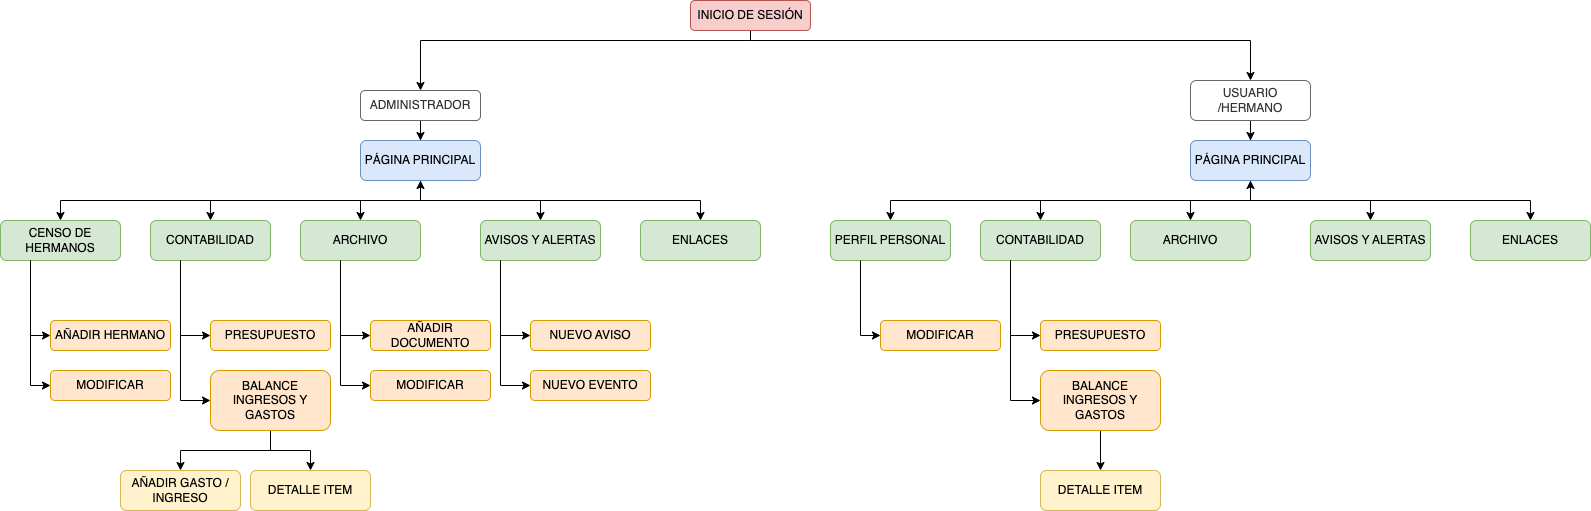

The diagram above was exported from draw.io. Its source (the exported page's mxGraphModel, read from the mxfile embedded in the PNG):
<mxGraphModel dx="1848" dy="508" grid="1" gridSize="10" guides="1" tooltips="1" connect="1" arrows="1" fold="1" page="0" pageScale="1" pageWidth="827" pageHeight="1169" math="0" shadow="0">
  <root>
    <mxCell id="0" />
    <mxCell id="1" parent="0" />
    <mxCell id="lK1NTImCnsD2ig_PQ-aB-22" value="" style="edgeStyle=orthogonalEdgeStyle;rounded=0;orthogonalLoop=1;jettySize=auto;html=1;" edge="1" parent="1" source="lK1NTImCnsD2ig_PQ-aB-1" target="lK1NTImCnsD2ig_PQ-aB-21">
      <mxGeometry relative="1" as="geometry">
        <Array as="points">
          <mxPoint x="320" y="120" />
          <mxPoint x="-10" y="120" />
        </Array>
      </mxGeometry>
    </mxCell>
    <mxCell id="lK1NTImCnsD2ig_PQ-aB-93" style="edgeStyle=orthogonalEdgeStyle;rounded=0;orthogonalLoop=1;jettySize=auto;html=1;" edge="1" parent="1" source="lK1NTImCnsD2ig_PQ-aB-1" target="lK1NTImCnsD2ig_PQ-aB-61">
      <mxGeometry relative="1" as="geometry">
        <Array as="points">
          <mxPoint x="320" y="120" />
          <mxPoint x="820" y="120" />
        </Array>
      </mxGeometry>
    </mxCell>
    <mxCell id="lK1NTImCnsD2ig_PQ-aB-1" value="INICIO DE SESIÓN" style="rounded=1;whiteSpace=wrap;html=1;fillColor=#f8cecc;strokeColor=#b85450;" vertex="1" parent="1">
      <mxGeometry x="260" y="80" width="120" height="30" as="geometry" />
    </mxCell>
    <mxCell id="lK1NTImCnsD2ig_PQ-aB-10" value="" style="edgeStyle=orthogonalEdgeStyle;rounded=0;orthogonalLoop=1;jettySize=auto;html=1;" edge="1" parent="1">
      <mxGeometry relative="1" as="geometry">
        <mxPoint x="320.0322580645162" y="199.99999999999994" as="sourcePoint" />
        <Array as="points">
          <mxPoint x="320" y="210" />
          <mxPoint x="80" y="210" />
        </Array>
      </mxGeometry>
    </mxCell>
    <mxCell id="lK1NTImCnsD2ig_PQ-aB-12" value="" style="edgeStyle=orthogonalEdgeStyle;rounded=0;orthogonalLoop=1;jettySize=auto;html=1;entryX=0.5;entryY=0;entryDx=0;entryDy=0;" edge="1" parent="1">
      <mxGeometry relative="1" as="geometry">
        <mxPoint x="320.0322580645162" y="199.99999999999994" as="sourcePoint" />
        <Array as="points">
          <mxPoint x="320" y="210" />
          <mxPoint x="230" y="210" />
          <mxPoint x="230" y="240" />
        </Array>
      </mxGeometry>
    </mxCell>
    <mxCell id="lK1NTImCnsD2ig_PQ-aB-16" value="" style="edgeStyle=orthogonalEdgeStyle;rounded=0;orthogonalLoop=1;jettySize=auto;html=1;entryX=0.5;entryY=0;entryDx=0;entryDy=0;" edge="1" parent="1">
      <mxGeometry relative="1" as="geometry">
        <mxPoint x="320.0322580645162" y="199.99999999999994" as="sourcePoint" />
        <Array as="points">
          <mxPoint x="320" y="210" />
          <mxPoint x="370" y="210" />
        </Array>
      </mxGeometry>
    </mxCell>
    <mxCell id="lK1NTImCnsD2ig_PQ-aB-26" value="" style="edgeStyle=orthogonalEdgeStyle;rounded=0;orthogonalLoop=1;jettySize=auto;html=1;" edge="1" parent="1" source="lK1NTImCnsD2ig_PQ-aB-21" target="lK1NTImCnsD2ig_PQ-aB-25">
      <mxGeometry relative="1" as="geometry" />
    </mxCell>
    <mxCell id="lK1NTImCnsD2ig_PQ-aB-21" value="ADMINISTRADOR" style="whiteSpace=wrap;html=1;fillColor=default;strokeColor=#666666;rounded=1;fontColor=#333333;" vertex="1" parent="1">
      <mxGeometry x="-70" y="170" width="120" height="30" as="geometry" />
    </mxCell>
    <mxCell id="lK1NTImCnsD2ig_PQ-aB-28" value="" style="edgeStyle=orthogonalEdgeStyle;rounded=0;orthogonalLoop=1;jettySize=auto;html=1;" edge="1" parent="1" source="lK1NTImCnsD2ig_PQ-aB-25" target="lK1NTImCnsD2ig_PQ-aB-27">
      <mxGeometry relative="1" as="geometry">
        <Array as="points">
          <mxPoint x="-10" y="280" />
          <mxPoint x="-370" y="280" />
        </Array>
      </mxGeometry>
    </mxCell>
    <mxCell id="lK1NTImCnsD2ig_PQ-aB-30" value="" style="edgeStyle=orthogonalEdgeStyle;rounded=0;orthogonalLoop=1;jettySize=auto;html=1;" edge="1" parent="1" source="lK1NTImCnsD2ig_PQ-aB-25" target="lK1NTImCnsD2ig_PQ-aB-29">
      <mxGeometry relative="1" as="geometry">
        <Array as="points">
          <mxPoint x="-10" y="280" />
          <mxPoint x="-220" y="280" />
        </Array>
      </mxGeometry>
    </mxCell>
    <mxCell id="lK1NTImCnsD2ig_PQ-aB-32" value="" style="edgeStyle=orthogonalEdgeStyle;rounded=0;orthogonalLoop=1;jettySize=auto;html=1;" edge="1" parent="1" source="lK1NTImCnsD2ig_PQ-aB-25" target="lK1NTImCnsD2ig_PQ-aB-31">
      <mxGeometry relative="1" as="geometry">
        <Array as="points">
          <mxPoint x="-10" y="280" />
          <mxPoint x="-70" y="280" />
        </Array>
      </mxGeometry>
    </mxCell>
    <mxCell id="lK1NTImCnsD2ig_PQ-aB-35" value="" style="edgeStyle=orthogonalEdgeStyle;rounded=0;orthogonalLoop=1;jettySize=auto;html=1;" edge="1" parent="1" source="lK1NTImCnsD2ig_PQ-aB-25" target="lK1NTImCnsD2ig_PQ-aB-34">
      <mxGeometry relative="1" as="geometry">
        <Array as="points">
          <mxPoint x="-10" y="280" />
          <mxPoint x="110" y="280" />
        </Array>
      </mxGeometry>
    </mxCell>
    <mxCell id="lK1NTImCnsD2ig_PQ-aB-37" value="" style="edgeStyle=orthogonalEdgeStyle;rounded=0;orthogonalLoop=1;jettySize=auto;html=1;" edge="1" parent="1" source="lK1NTImCnsD2ig_PQ-aB-25" target="lK1NTImCnsD2ig_PQ-aB-36">
      <mxGeometry relative="1" as="geometry">
        <Array as="points">
          <mxPoint x="-10" y="280" />
          <mxPoint x="270" y="280" />
        </Array>
      </mxGeometry>
    </mxCell>
    <mxCell id="lK1NTImCnsD2ig_PQ-aB-25" value="PÁGINA PRINCIPAL" style="whiteSpace=wrap;html=1;strokeColor=#6c8ebf;rounded=1;fillColor=#dae8fc;" vertex="1" parent="1">
      <mxGeometry x="-70" y="220" width="120" height="40" as="geometry" />
    </mxCell>
    <mxCell id="lK1NTImCnsD2ig_PQ-aB-27" value="CENSO DE HERMANOS" style="whiteSpace=wrap;html=1;fillColor=#d5e8d4;strokeColor=#82b366;rounded=1;" vertex="1" parent="1">
      <mxGeometry x="-430" y="300" width="120" height="40" as="geometry" />
    </mxCell>
    <mxCell id="lK1NTImCnsD2ig_PQ-aB-29" value="CONTABILIDAD" style="whiteSpace=wrap;html=1;fillColor=#d5e8d4;strokeColor=#82b366;rounded=1;" vertex="1" parent="1">
      <mxGeometry x="-280" y="300" width="120" height="40" as="geometry" />
    </mxCell>
    <mxCell id="lK1NTImCnsD2ig_PQ-aB-31" value="ARCHIVO" style="whiteSpace=wrap;html=1;fillColor=#d5e8d4;strokeColor=#82b366;rounded=1;" vertex="1" parent="1">
      <mxGeometry x="-130" y="300" width="120" height="40" as="geometry" />
    </mxCell>
    <mxCell id="lK1NTImCnsD2ig_PQ-aB-34" value="AVISOS Y ALERTAS" style="whiteSpace=wrap;html=1;fillColor=#d5e8d4;strokeColor=#82b366;rounded=1;" vertex="1" parent="1">
      <mxGeometry x="50" y="300" width="120" height="40" as="geometry" />
    </mxCell>
    <mxCell id="lK1NTImCnsD2ig_PQ-aB-36" value="ENLACES" style="whiteSpace=wrap;html=1;strokeColor=#82b366;rounded=1;fillColor=#d5e8d4;" vertex="1" parent="1">
      <mxGeometry x="210" y="300" width="120" height="40" as="geometry" />
    </mxCell>
    <mxCell id="lK1NTImCnsD2ig_PQ-aB-38" value="AÑADIR HERMANO" style="whiteSpace=wrap;html=1;fillColor=#ffe6cc;strokeColor=#d79b00;rounded=1;" vertex="1" parent="1">
      <mxGeometry x="-380" y="400" width="120" height="30" as="geometry" />
    </mxCell>
    <mxCell id="lK1NTImCnsD2ig_PQ-aB-40" value="" style="endArrow=classic;html=1;rounded=0;entryX=0;entryY=0.5;entryDx=0;entryDy=0;exitX=0.25;exitY=1;exitDx=0;exitDy=0;" edge="1" parent="1" source="lK1NTImCnsD2ig_PQ-aB-27" target="lK1NTImCnsD2ig_PQ-aB-38">
      <mxGeometry width="50" height="50" relative="1" as="geometry">
        <mxPoint x="-410" y="390" as="sourcePoint" />
        <mxPoint x="-360" y="340" as="targetPoint" />
        <Array as="points">
          <mxPoint x="-400" y="415" />
        </Array>
      </mxGeometry>
    </mxCell>
    <mxCell id="lK1NTImCnsD2ig_PQ-aB-41" value="" style="endArrow=classic;html=1;rounded=0;entryX=0;entryY=0.5;entryDx=0;entryDy=0;" edge="1" parent="1" target="lK1NTImCnsD2ig_PQ-aB-42">
      <mxGeometry width="50" height="50" relative="1" as="geometry">
        <mxPoint x="-400" y="340" as="sourcePoint" />
        <mxPoint x="-400" y="470" as="targetPoint" />
        <Array as="points">
          <mxPoint x="-400" y="465" />
        </Array>
      </mxGeometry>
    </mxCell>
    <mxCell id="lK1NTImCnsD2ig_PQ-aB-42" value="MODIFICAR" style="whiteSpace=wrap;html=1;fillColor=#ffe6cc;strokeColor=#d79b00;rounded=1;" vertex="1" parent="1">
      <mxGeometry x="-380" y="450" width="120" height="30" as="geometry" />
    </mxCell>
    <mxCell id="lK1NTImCnsD2ig_PQ-aB-44" value="PRESUPUESTO" style="whiteSpace=wrap;html=1;fillColor=#ffe6cc;strokeColor=#d79b00;rounded=1;" vertex="1" parent="1">
      <mxGeometry x="-220" y="400" width="120" height="30" as="geometry" />
    </mxCell>
    <mxCell id="lK1NTImCnsD2ig_PQ-aB-45" value="" style="endArrow=classic;html=1;rounded=0;entryX=0;entryY=0.5;entryDx=0;entryDy=0;exitX=0.25;exitY=1;exitDx=0;exitDy=0;" edge="1" parent="1" target="lK1NTImCnsD2ig_PQ-aB-44">
      <mxGeometry width="50" height="50" relative="1" as="geometry">
        <mxPoint x="-250" y="340" as="sourcePoint" />
        <mxPoint x="-210" y="340" as="targetPoint" />
        <Array as="points">
          <mxPoint x="-250" y="415" />
        </Array>
      </mxGeometry>
    </mxCell>
    <mxCell id="lK1NTImCnsD2ig_PQ-aB-46" value="" style="endArrow=classic;html=1;rounded=0;entryX=0;entryY=0.5;entryDx=0;entryDy=0;" edge="1" parent="1" target="lK1NTImCnsD2ig_PQ-aB-47">
      <mxGeometry width="50" height="50" relative="1" as="geometry">
        <mxPoint x="-250" y="340" as="sourcePoint" />
        <mxPoint x="-250" y="470" as="targetPoint" />
        <Array as="points">
          <mxPoint x="-250" y="480" />
        </Array>
      </mxGeometry>
    </mxCell>
    <mxCell id="lK1NTImCnsD2ig_PQ-aB-49" value="" style="edgeStyle=orthogonalEdgeStyle;rounded=0;orthogonalLoop=1;jettySize=auto;html=1;" edge="1" parent="1" source="lK1NTImCnsD2ig_PQ-aB-47" target="lK1NTImCnsD2ig_PQ-aB-48">
      <mxGeometry relative="1" as="geometry" />
    </mxCell>
    <mxCell id="lK1NTImCnsD2ig_PQ-aB-51" value="" style="edgeStyle=orthogonalEdgeStyle;rounded=0;orthogonalLoop=1;jettySize=auto;html=1;" edge="1" parent="1" source="lK1NTImCnsD2ig_PQ-aB-47" target="lK1NTImCnsD2ig_PQ-aB-50">
      <mxGeometry relative="1" as="geometry" />
    </mxCell>
    <mxCell id="lK1NTImCnsD2ig_PQ-aB-47" value="BALANCE INGRESOS Y GASTOS" style="whiteSpace=wrap;html=1;fillColor=#ffe6cc;strokeColor=#d79b00;rounded=1;" vertex="1" parent="1">
      <mxGeometry x="-220" y="450" width="120" height="60" as="geometry" />
    </mxCell>
    <mxCell id="lK1NTImCnsD2ig_PQ-aB-48" value="AÑADIR GASTO / INGRESO" style="whiteSpace=wrap;html=1;fillColor=#fff2cc;strokeColor=#d6b656;rounded=1;" vertex="1" parent="1">
      <mxGeometry x="-310" y="550" width="120" height="40" as="geometry" />
    </mxCell>
    <mxCell id="lK1NTImCnsD2ig_PQ-aB-50" value="DETALLE ITEM" style="whiteSpace=wrap;html=1;fillColor=#fff2cc;strokeColor=#d6b656;rounded=1;" vertex="1" parent="1">
      <mxGeometry x="-180" y="550" width="120" height="40" as="geometry" />
    </mxCell>
    <mxCell id="lK1NTImCnsD2ig_PQ-aB-52" value="AÑADIR DOCUMENTO" style="whiteSpace=wrap;html=1;fillColor=#ffe6cc;strokeColor=#d79b00;rounded=1;" vertex="1" parent="1">
      <mxGeometry x="-60" y="400" width="120" height="30" as="geometry" />
    </mxCell>
    <mxCell id="lK1NTImCnsD2ig_PQ-aB-53" value="" style="endArrow=classic;html=1;rounded=0;entryX=0;entryY=0.5;entryDx=0;entryDy=0;exitX=0.25;exitY=1;exitDx=0;exitDy=0;" edge="1" parent="1" target="lK1NTImCnsD2ig_PQ-aB-52">
      <mxGeometry width="50" height="50" relative="1" as="geometry">
        <mxPoint x="-90" y="340" as="sourcePoint" />
        <mxPoint x="-50" y="340" as="targetPoint" />
        <Array as="points">
          <mxPoint x="-90" y="415" />
        </Array>
      </mxGeometry>
    </mxCell>
    <mxCell id="lK1NTImCnsD2ig_PQ-aB-54" value="" style="endArrow=classic;html=1;rounded=0;entryX=0;entryY=0.5;entryDx=0;entryDy=0;" edge="1" parent="1" target="lK1NTImCnsD2ig_PQ-aB-55">
      <mxGeometry width="50" height="50" relative="1" as="geometry">
        <mxPoint x="-90" y="340" as="sourcePoint" />
        <mxPoint x="-90" y="470" as="targetPoint" />
        <Array as="points">
          <mxPoint x="-90" y="465" />
        </Array>
      </mxGeometry>
    </mxCell>
    <mxCell id="lK1NTImCnsD2ig_PQ-aB-55" value="MODIFICAR" style="whiteSpace=wrap;html=1;fillColor=#ffe6cc;strokeColor=#d79b00;rounded=1;" vertex="1" parent="1">
      <mxGeometry x="-60" y="450" width="120" height="30" as="geometry" />
    </mxCell>
    <mxCell id="lK1NTImCnsD2ig_PQ-aB-56" value="NUEVO AVISO" style="whiteSpace=wrap;html=1;fillColor=#ffe6cc;strokeColor=#d79b00;rounded=1;" vertex="1" parent="1">
      <mxGeometry x="100" y="400" width="120" height="30" as="geometry" />
    </mxCell>
    <mxCell id="lK1NTImCnsD2ig_PQ-aB-57" value="" style="endArrow=classic;html=1;rounded=0;entryX=0;entryY=0.5;entryDx=0;entryDy=0;exitX=0.25;exitY=1;exitDx=0;exitDy=0;" edge="1" parent="1" target="lK1NTImCnsD2ig_PQ-aB-56">
      <mxGeometry width="50" height="50" relative="1" as="geometry">
        <mxPoint x="70" y="340" as="sourcePoint" />
        <mxPoint x="110" y="340" as="targetPoint" />
        <Array as="points">
          <mxPoint x="70" y="415" />
        </Array>
      </mxGeometry>
    </mxCell>
    <mxCell id="lK1NTImCnsD2ig_PQ-aB-58" value="" style="endArrow=classic;html=1;rounded=0;entryX=0;entryY=0.5;entryDx=0;entryDy=0;" edge="1" parent="1" target="lK1NTImCnsD2ig_PQ-aB-59">
      <mxGeometry width="50" height="50" relative="1" as="geometry">
        <mxPoint x="70" y="340" as="sourcePoint" />
        <mxPoint x="70" y="470" as="targetPoint" />
        <Array as="points">
          <mxPoint x="70" y="465" />
        </Array>
      </mxGeometry>
    </mxCell>
    <mxCell id="lK1NTImCnsD2ig_PQ-aB-59" value="NUEVO EVENTO" style="whiteSpace=wrap;html=1;fillColor=#ffe6cc;strokeColor=#d79b00;rounded=1;" vertex="1" parent="1">
      <mxGeometry x="100" y="450" width="120" height="30" as="geometry" />
    </mxCell>
    <mxCell id="lK1NTImCnsD2ig_PQ-aB-60" value="" style="edgeStyle=orthogonalEdgeStyle;rounded=0;orthogonalLoop=1;jettySize=auto;html=1;" edge="1" parent="1" source="lK1NTImCnsD2ig_PQ-aB-61" target="lK1NTImCnsD2ig_PQ-aB-67">
      <mxGeometry relative="1" as="geometry" />
    </mxCell>
    <mxCell id="lK1NTImCnsD2ig_PQ-aB-61" value="USUARIO /HERMANO" style="whiteSpace=wrap;html=1;fillColor=default;strokeColor=#666666;rounded=1;fontColor=#333333;" vertex="1" parent="1">
      <mxGeometry x="760" y="160" width="120" height="40" as="geometry" />
    </mxCell>
    <mxCell id="lK1NTImCnsD2ig_PQ-aB-62" value="" style="edgeStyle=orthogonalEdgeStyle;rounded=0;orthogonalLoop=1;jettySize=auto;html=1;" edge="1" parent="1" source="lK1NTImCnsD2ig_PQ-aB-67" target="lK1NTImCnsD2ig_PQ-aB-68">
      <mxGeometry relative="1" as="geometry">
        <Array as="points">
          <mxPoint x="820" y="280" />
          <mxPoint x="460" y="280" />
        </Array>
      </mxGeometry>
    </mxCell>
    <mxCell id="lK1NTImCnsD2ig_PQ-aB-63" value="" style="edgeStyle=orthogonalEdgeStyle;rounded=0;orthogonalLoop=1;jettySize=auto;html=1;" edge="1" parent="1" source="lK1NTImCnsD2ig_PQ-aB-67" target="lK1NTImCnsD2ig_PQ-aB-69">
      <mxGeometry relative="1" as="geometry">
        <Array as="points">
          <mxPoint x="820" y="280" />
          <mxPoint x="610" y="280" />
        </Array>
      </mxGeometry>
    </mxCell>
    <mxCell id="lK1NTImCnsD2ig_PQ-aB-64" value="" style="edgeStyle=orthogonalEdgeStyle;rounded=0;orthogonalLoop=1;jettySize=auto;html=1;" edge="1" parent="1" source="lK1NTImCnsD2ig_PQ-aB-67" target="lK1NTImCnsD2ig_PQ-aB-70">
      <mxGeometry relative="1" as="geometry">
        <Array as="points">
          <mxPoint x="820" y="280" />
          <mxPoint x="760" y="280" />
        </Array>
      </mxGeometry>
    </mxCell>
    <mxCell id="lK1NTImCnsD2ig_PQ-aB-65" value="" style="edgeStyle=orthogonalEdgeStyle;rounded=0;orthogonalLoop=1;jettySize=auto;html=1;" edge="1" parent="1" source="lK1NTImCnsD2ig_PQ-aB-67" target="lK1NTImCnsD2ig_PQ-aB-71">
      <mxGeometry relative="1" as="geometry">
        <Array as="points">
          <mxPoint x="820" y="280" />
          <mxPoint x="940" y="280" />
        </Array>
      </mxGeometry>
    </mxCell>
    <mxCell id="lK1NTImCnsD2ig_PQ-aB-66" value="" style="edgeStyle=orthogonalEdgeStyle;rounded=0;orthogonalLoop=1;jettySize=auto;html=1;" edge="1" parent="1" source="lK1NTImCnsD2ig_PQ-aB-67" target="lK1NTImCnsD2ig_PQ-aB-72">
      <mxGeometry relative="1" as="geometry">
        <Array as="points">
          <mxPoint x="820" y="280" />
          <mxPoint x="1100" y="280" />
        </Array>
      </mxGeometry>
    </mxCell>
    <mxCell id="lK1NTImCnsD2ig_PQ-aB-67" value="PÁGINA PRINCIPAL" style="whiteSpace=wrap;html=1;strokeColor=#6c8ebf;rounded=1;fillColor=#dae8fc;" vertex="1" parent="1">
      <mxGeometry x="760" y="220" width="120" height="40" as="geometry" />
    </mxCell>
    <mxCell id="lK1NTImCnsD2ig_PQ-aB-68" value="PERFIL PERSONAL" style="whiteSpace=wrap;html=1;fillColor=#d5e8d4;strokeColor=#82b366;rounded=1;" vertex="1" parent="1">
      <mxGeometry x="400" y="300" width="120" height="40" as="geometry" />
    </mxCell>
    <mxCell id="lK1NTImCnsD2ig_PQ-aB-69" value="CONTABILIDAD" style="whiteSpace=wrap;html=1;fillColor=#d5e8d4;strokeColor=#82b366;rounded=1;" vertex="1" parent="1">
      <mxGeometry x="550" y="300" width="120" height="40" as="geometry" />
    </mxCell>
    <mxCell id="lK1NTImCnsD2ig_PQ-aB-70" value="ARCHIVO" style="whiteSpace=wrap;html=1;fillColor=#d5e8d4;strokeColor=#82b366;rounded=1;" vertex="1" parent="1">
      <mxGeometry x="700" y="300" width="120" height="40" as="geometry" />
    </mxCell>
    <mxCell id="lK1NTImCnsD2ig_PQ-aB-71" value="AVISOS Y ALERTAS" style="whiteSpace=wrap;html=1;fillColor=#d5e8d4;strokeColor=#82b366;rounded=1;" vertex="1" parent="1">
      <mxGeometry x="880" y="300" width="120" height="40" as="geometry" />
    </mxCell>
    <mxCell id="lK1NTImCnsD2ig_PQ-aB-72" value="ENLACES" style="whiteSpace=wrap;html=1;strokeColor=#82b366;rounded=1;fillColor=#d5e8d4;" vertex="1" parent="1">
      <mxGeometry x="1040" y="300" width="120" height="40" as="geometry" />
    </mxCell>
    <mxCell id="lK1NTImCnsD2ig_PQ-aB-73" value="MODIFICAR" style="whiteSpace=wrap;html=1;fillColor=#ffe6cc;strokeColor=#d79b00;rounded=1;" vertex="1" parent="1">
      <mxGeometry x="450" y="400" width="120" height="30" as="geometry" />
    </mxCell>
    <mxCell id="lK1NTImCnsD2ig_PQ-aB-74" value="" style="endArrow=classic;html=1;rounded=0;entryX=0;entryY=0.5;entryDx=0;entryDy=0;exitX=0.25;exitY=1;exitDx=0;exitDy=0;" edge="1" parent="1" source="lK1NTImCnsD2ig_PQ-aB-68" target="lK1NTImCnsD2ig_PQ-aB-73">
      <mxGeometry width="50" height="50" relative="1" as="geometry">
        <mxPoint x="420" y="390" as="sourcePoint" />
        <mxPoint x="470" y="340" as="targetPoint" />
        <Array as="points">
          <mxPoint x="430" y="415" />
        </Array>
      </mxGeometry>
    </mxCell>
    <mxCell id="lK1NTImCnsD2ig_PQ-aB-77" value="PRESUPUESTO" style="whiteSpace=wrap;html=1;fillColor=#ffe6cc;strokeColor=#d79b00;rounded=1;" vertex="1" parent="1">
      <mxGeometry x="610" y="400" width="120" height="30" as="geometry" />
    </mxCell>
    <mxCell id="lK1NTImCnsD2ig_PQ-aB-78" value="" style="endArrow=classic;html=1;rounded=0;entryX=0;entryY=0.5;entryDx=0;entryDy=0;exitX=0.25;exitY=1;exitDx=0;exitDy=0;" edge="1" parent="1" target="lK1NTImCnsD2ig_PQ-aB-77">
      <mxGeometry width="50" height="50" relative="1" as="geometry">
        <mxPoint x="580" y="340" as="sourcePoint" />
        <mxPoint x="620" y="340" as="targetPoint" />
        <Array as="points">
          <mxPoint x="580" y="415" />
        </Array>
      </mxGeometry>
    </mxCell>
    <mxCell id="lK1NTImCnsD2ig_PQ-aB-79" value="" style="endArrow=classic;html=1;rounded=0;entryX=0;entryY=0.5;entryDx=0;entryDy=0;" edge="1" parent="1" target="lK1NTImCnsD2ig_PQ-aB-82">
      <mxGeometry width="50" height="50" relative="1" as="geometry">
        <mxPoint x="580" y="340" as="sourcePoint" />
        <mxPoint x="580" y="470" as="targetPoint" />
        <Array as="points">
          <mxPoint x="580" y="480" />
        </Array>
      </mxGeometry>
    </mxCell>
    <mxCell id="lK1NTImCnsD2ig_PQ-aB-81" value="" style="edgeStyle=orthogonalEdgeStyle;rounded=0;orthogonalLoop=1;jettySize=auto;html=1;" edge="1" parent="1" source="lK1NTImCnsD2ig_PQ-aB-82" target="lK1NTImCnsD2ig_PQ-aB-84">
      <mxGeometry relative="1" as="geometry" />
    </mxCell>
    <mxCell id="lK1NTImCnsD2ig_PQ-aB-82" value="BALANCE INGRESOS Y GASTOS" style="whiteSpace=wrap;html=1;fillColor=#ffe6cc;strokeColor=#d79b00;rounded=1;" vertex="1" parent="1">
      <mxGeometry x="610" y="450" width="120" height="60" as="geometry" />
    </mxCell>
    <mxCell id="lK1NTImCnsD2ig_PQ-aB-84" value="DETALLE ITEM" style="whiteSpace=wrap;html=1;fillColor=#fff2cc;strokeColor=#d6b656;rounded=1;" vertex="1" parent="1">
      <mxGeometry x="610" y="550" width="120" height="40" as="geometry" />
    </mxCell>
    <mxCell id="lK1NTImCnsD2ig_PQ-aB-94" value="" style="endArrow=classic;html=1;rounded=0;entryX=0.5;entryY=1;entryDx=0;entryDy=0;" edge="1" parent="1" target="lK1NTImCnsD2ig_PQ-aB-67">
      <mxGeometry width="50" height="50" relative="1" as="geometry">
        <mxPoint x="820" y="280" as="sourcePoint" />
        <mxPoint x="860" y="260" as="targetPoint" />
      </mxGeometry>
    </mxCell>
    <mxCell id="lK1NTImCnsD2ig_PQ-aB-95" value="" style="endArrow=classic;html=1;rounded=0;entryX=0.5;entryY=1;entryDx=0;entryDy=0;" edge="1" parent="1" target="lK1NTImCnsD2ig_PQ-aB-25">
      <mxGeometry width="50" height="50" relative="1" as="geometry">
        <mxPoint x="-10" y="280" as="sourcePoint" />
        <mxPoint x="-180" y="180" as="targetPoint" />
      </mxGeometry>
    </mxCell>
  </root>
</mxGraphModel>